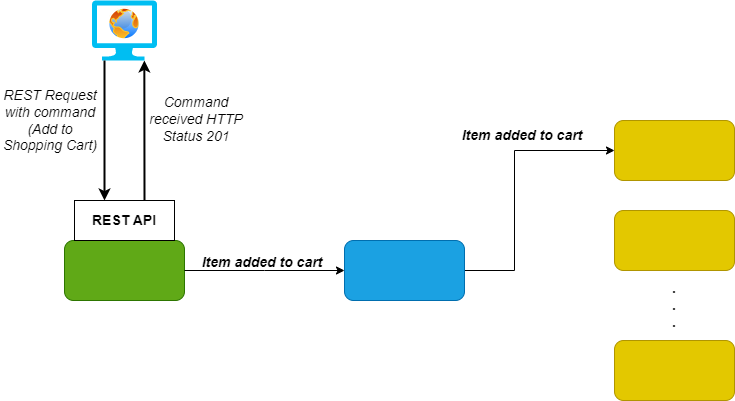

The diagram above was exported from draw.io. Its source (the exported page's mxGraphModel, read from the mxfile embedded in the PNG):
<mxGraphModel dx="1434" dy="796" grid="1" gridSize="10" guides="1" tooltips="1" connect="1" arrows="1" fold="1" page="1" pageScale="1" pageWidth="850" pageHeight="1100" math="0" shadow="0">
  <root>
    <mxCell id="0" />
    <mxCell id="1" parent="0" />
    <mxCell id="3V9eISNDxnvWazyQTYve-1" value="" style="rounded=1;whiteSpace=wrap;html=1;fillColor=#60a917;strokeColor=#2D7600;fontColor=#ffffff;" vertex="1" parent="1">
      <mxGeometry x="95" y="300" width="120" height="60" as="geometry" />
    </mxCell>
    <mxCell id="3V9eISNDxnvWazyQTYve-2" style="edgeStyle=orthogonalEdgeStyle;rounded=0;orthogonalLoop=1;jettySize=auto;html=1;exitX=1;exitY=0.5;exitDx=0;exitDy=0;entryX=0;entryY=0.5;entryDx=0;entryDy=0;" edge="1" parent="1" source="3V9eISNDxnvWazyQTYve-5" target="3V9eISNDxnvWazyQTYve-6">
      <mxGeometry relative="1" as="geometry">
        <Array as="points">
          <mxPoint x="545" y="330" />
          <mxPoint x="545" y="210" />
        </Array>
      </mxGeometry>
    </mxCell>
    <mxCell id="3V9eISNDxnvWazyQTYve-5" value="" style="rounded=1;whiteSpace=wrap;html=1;fillColor=#1ba1e2;fontColor=#ffffff;strokeColor=#006EAF;" vertex="1" parent="1">
      <mxGeometry x="375" y="300" width="120" height="60" as="geometry" />
    </mxCell>
    <mxCell id="3V9eISNDxnvWazyQTYve-6" value="" style="rounded=1;whiteSpace=wrap;html=1;fillColor=#e3c800;fontColor=#000000;strokeColor=#B09500;" vertex="1" parent="1">
      <mxGeometry x="645" y="180" width="120" height="60" as="geometry" />
    </mxCell>
    <mxCell id="3V9eISNDxnvWazyQTYve-7" value="" style="rounded=1;whiteSpace=wrap;html=1;fillColor=#e3c800;fontColor=#000000;strokeColor=#B09500;" vertex="1" parent="1">
      <mxGeometry x="645" y="270" width="120" height="60" as="geometry" />
    </mxCell>
    <mxCell id="3V9eISNDxnvWazyQTYve-8" value="" style="rounded=1;whiteSpace=wrap;html=1;fillColor=#e3c800;fontColor=#000000;strokeColor=#B09500;" vertex="1" parent="1">
      <mxGeometry x="645" y="400" width="120" height="60" as="geometry" />
    </mxCell>
    <mxCell id="3V9eISNDxnvWazyQTYve-9" value="" style="endArrow=classic;html=1;rounded=0;exitX=1;exitY=0.5;exitDx=0;exitDy=0;entryX=0;entryY=0.5;entryDx=0;entryDy=0;" edge="1" parent="1" source="3V9eISNDxnvWazyQTYve-1" target="3V9eISNDxnvWazyQTYve-5">
      <mxGeometry width="50" height="50" relative="1" as="geometry">
        <mxPoint x="455" y="540" as="sourcePoint" />
        <mxPoint x="505" y="490" as="targetPoint" />
        <Array as="points">
          <mxPoint x="295" y="330" />
        </Array>
      </mxGeometry>
    </mxCell>
    <mxCell id="3V9eISNDxnvWazyQTYve-10" value="&lt;b style=&quot;font-size: 14px;&quot;&gt;.&lt;br style=&quot;font-size: 14px;&quot;&gt;.&lt;br style=&quot;font-size: 14px;&quot;&gt;.&lt;br style=&quot;font-size: 14px;&quot;&gt;&lt;/b&gt;" style="text;html=1;strokeColor=none;fillColor=none;align=center;verticalAlign=middle;whiteSpace=wrap;rounded=0;fontSize=14;" vertex="1" parent="1">
      <mxGeometry x="675" y="350" width="60" height="30" as="geometry" />
    </mxCell>
    <mxCell id="3V9eISNDxnvWazyQTYve-11" value="&lt;b&gt;Item added to cart&lt;/b&gt;" style="text;html=1;strokeColor=none;fillColor=none;align=center;verticalAlign=middle;whiteSpace=wrap;rounded=0;fontSize=14;fontStyle=2" vertex="1" parent="1">
      <mxGeometry x="218" y="307" width="150" height="30" as="geometry" />
    </mxCell>
    <mxCell id="3V9eISNDxnvWazyQTYve-12" value="Item added to cart" style="text;html=1;strokeColor=none;fillColor=none;align=center;verticalAlign=middle;whiteSpace=wrap;rounded=0;rotation=0;fontStyle=3;fontSize=14;" vertex="1" parent="1">
      <mxGeometry x="478" y="180" width="150" height="30" as="geometry" />
    </mxCell>
    <mxCell id="3V9eISNDxnvWazyQTYve-17" value="&lt;b&gt;&lt;font style=&quot;font-size: 14px;&quot;&gt;REST API&lt;/font&gt;&lt;/b&gt;" style="rounded=0;whiteSpace=wrap;html=1;" vertex="1" parent="1">
      <mxGeometry x="105" y="260" width="100" height="40" as="geometry" />
    </mxCell>
    <mxCell id="3V9eISNDxnvWazyQTYve-20" value="" style="group" vertex="1" connectable="0" parent="1">
      <mxGeometry x="122.5" y="60" width="65" height="60" as="geometry" />
    </mxCell>
    <mxCell id="3V9eISNDxnvWazyQTYve-18" value="" style="verticalLabelPosition=bottom;html=1;verticalAlign=top;align=center;strokeColor=none;fillColor=#00BEF2;shape=mxgraph.azure.computer;pointerEvents=1;fontSize=14;" vertex="1" parent="3V9eISNDxnvWazyQTYve-20">
      <mxGeometry width="65" height="60" as="geometry" />
    </mxCell>
    <mxCell id="3V9eISNDxnvWazyQTYve-19" value="" style="aspect=fixed;perimeter=ellipsePerimeter;html=1;align=center;shadow=0;dashed=0;spacingTop=3;image;image=img/lib/active_directory/internet_globe.svg;fontSize=14;" vertex="1" parent="3V9eISNDxnvWazyQTYve-20">
      <mxGeometry x="16" y="7" width="33" height="33" as="geometry" />
    </mxCell>
    <mxCell id="3V9eISNDxnvWazyQTYve-21" value="" style="endArrow=classic;html=1;rounded=0;fontSize=14;strokeWidth=2;entryX=0.805;entryY=1;entryDx=0;entryDy=0;entryPerimeter=0;" edge="1" parent="1" target="3V9eISNDxnvWazyQTYve-18">
      <mxGeometry x="1" y="402" width="50" height="50" relative="1" as="geometry">
        <mxPoint x="175" y="260" as="sourcePoint" />
        <mxPoint x="175" y="170" as="targetPoint" />
        <mxPoint x="42" y="-180" as="offset" />
      </mxGeometry>
    </mxCell>
    <mxCell id="3V9eISNDxnvWazyQTYve-22" value="" style="endArrow=classic;html=1;rounded=0;fontSize=14;strokeWidth=2;" edge="1" parent="1">
      <mxGeometry x="1" y="402" width="50" height="50" relative="1" as="geometry">
        <mxPoint x="135" y="120" as="sourcePoint" />
        <mxPoint x="135" y="260" as="targetPoint" />
        <mxPoint x="42" y="-180" as="offset" />
      </mxGeometry>
    </mxCell>
    <mxCell id="3V9eISNDxnvWazyQTYve-23" value="REST Request with command (Add to Shopping Cart)" style="text;html=1;strokeColor=none;fillColor=none;align=center;verticalAlign=middle;whiteSpace=wrap;rounded=0;fontSize=14;fontStyle=2" vertex="1" parent="1">
      <mxGeometry x="31" y="150" width="100" height="60" as="geometry" />
    </mxCell>
    <mxCell id="3V9eISNDxnvWazyQTYve-25" value="Command received HTTP Status 201" style="text;html=1;strokeColor=none;fillColor=none;align=center;verticalAlign=middle;whiteSpace=wrap;rounded=0;fontSize=14;fontStyle=2" vertex="1" parent="1">
      <mxGeometry x="177" y="149" width="100" height="60" as="geometry" />
    </mxCell>
  </root>
</mxGraphModel>